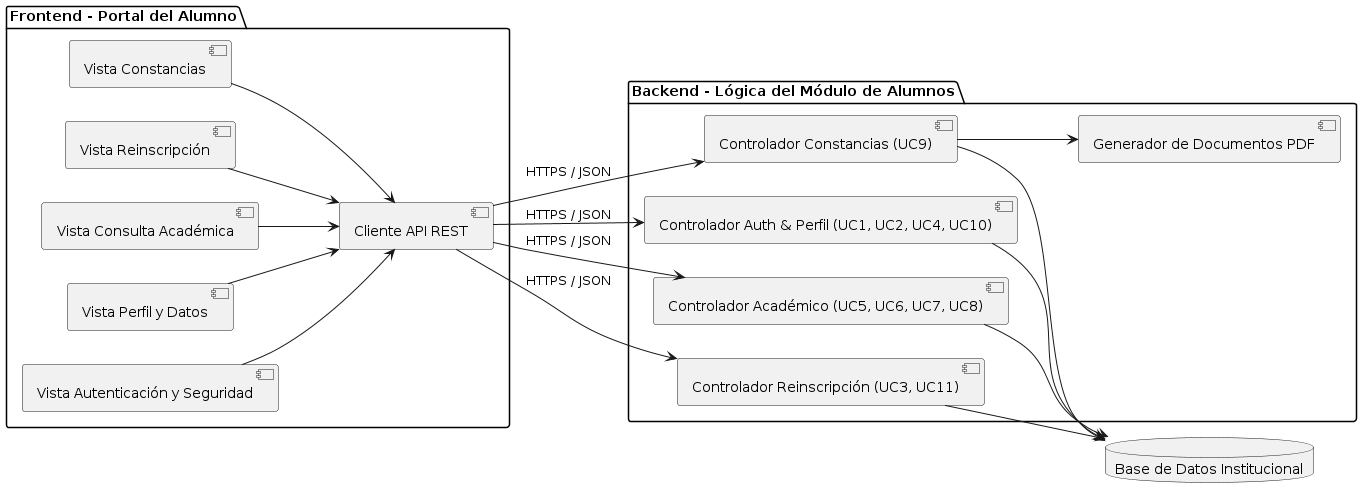

The diagram above was rendered by PlantUML. Its source (embedded in the PNG):
@startuml
left to right direction

package "Frontend - Portal del Alumno" {
  [Vista Autenticación y Seguridad] as VAuth
  [Vista Perfil y Datos] as VPerfil
  [Vista Consulta Académica] as VAcad
  [Vista Reinscripción] as VReinsc
  [Vista Constancias] as VConst
  [Cliente API REST] as ClienteAPI
}

package "Backend - Lógica del Módulo de Alumnos" {
  [Controlador Auth & Perfil (UC1, UC2, UC4, UC10)] as CtrlPerfil
  [Controlador Académico (UC5, UC6, UC7, UC8)] as CtrlAcad
  [Controlador Reinscripción (UC3, UC11)] as CtrlReinsc
  [Controlador Constancias (UC9)] as CtrlConst
  [Generador de Documentos PDF] as GenPDF
}

database "Base de Datos Institucional" as DB

VAuth --> ClienteAPI
VPerfil --> ClienteAPI
VAcad --> ClienteAPI
VReinsc --> ClienteAPI
VConst --> ClienteAPI

ClienteAPI --> CtrlPerfil : HTTPS / JSON
ClienteAPI --> CtrlAcad : HTTPS / JSON
ClienteAPI --> CtrlReinsc : HTTPS / JSON
ClienteAPI --> CtrlConst : HTTPS / JSON

CtrlPerfil --> DB
CtrlAcad --> DB
CtrlReinsc --> DB
CtrlConst --> DB
CtrlConst --> GenPDF
@enduml